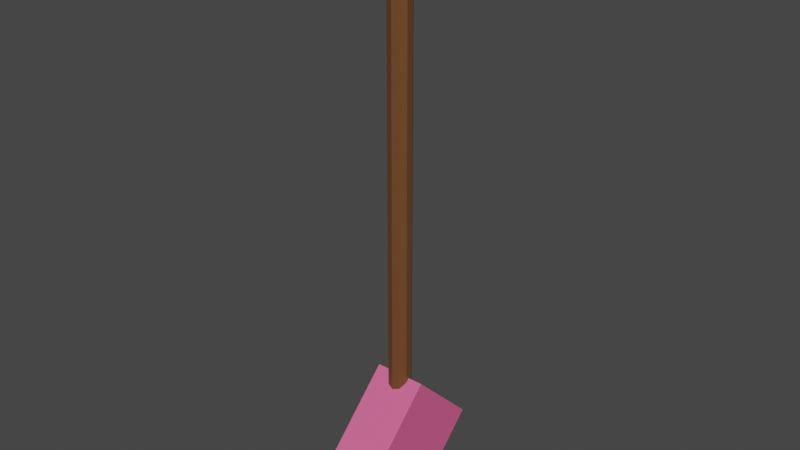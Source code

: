 # Source: tail_kite.blend  (saved by Blender 3.0.42; exported with 4.5.12 LTS)
import bpy
from mathutils import Matrix  # noqa: F401  (used for matrix-valued properties, if any)

bpy.ops.wm.read_factory_settings(use_empty=True)
scene = bpy.context.scene
scene.name = 'Scene'

# ---- collections
col_collection = bpy.data.collections.new('Collection'); scene.collection.children.link(col_collection)

# ---- materials (node trees are filled in below, after node groups)
mat_material_001 = bpy.data.materials.new('Material.001')
mat_material_001.use_transparent_shadow = False
mat_kite = bpy.data.materials.new('kite')
mat_kite.use_transparent_shadow = False

# ---- material node trees
mat_material_001.use_nodes = True; mat_material_001.node_tree.nodes.clear()
_N = mat_material_001.node_tree.nodes; _L = mat_material_001.node_tree.links
n0 = _N.new('ShaderNodeBsdfPrincipled'); n0.name = 'Principled BSDF'; n0.location = (10, 300)
n0.distribution = 'GGX'
n0.subsurface_method = 'RANDOM_WALK_SKIN'
n0.inputs[0].default_value = (0.1473, 0.0585, 0.02006, 1.0)
n0.inputs[3].default_value = 1.45
n0.inputs[27].default_value = (0.0, 0.0, 0.0, 1.0)
n0.inputs[28].default_value = 1.0
n1 = _N.new('ShaderNodeOutputMaterial'); n1.name = 'Material Output'; n1.location = (300, 300)
_L.new(n0.outputs[0], n1.inputs[0])
n1.is_active_output = True
mat_kite.use_nodes = True; mat_kite.node_tree.nodes.clear()
_N = mat_kite.node_tree.nodes; _L = mat_kite.node_tree.links
n0 = _N.new('ShaderNodeBsdfPrincipled'); n0.name = 'Principled BSDF'; n0.location = (10, 300)
n0.distribution = 'GGX'
n0.subsurface_method = 'RANDOM_WALK_SKIN'
n0.inputs[0].default_value = (0.8, 0.1231, 0.29, 1.0)
n0.inputs[3].default_value = 1.45
n0.inputs[27].default_value = (0.0, 0.0, 0.0, 1.0)
n0.inputs[28].default_value = 1.0
n1 = _N.new('ShaderNodeOutputMaterial'); n1.name = 'Material Output'; n1.location = (300, 300)
_L.new(n0.outputs[0], n1.inputs[0])
n1.is_active_output = True

# ---- world
world_world = bpy.data.worlds.new('World'); scene.world = world_world
world_world.use_nodes = True; world_world.node_tree.nodes.clear()
_N = world_world.node_tree.nodes; _L = world_world.node_tree.links
n0 = _N.new('ShaderNodeOutputWorld'); n0.name = 'World Output'; n0.location = (300, 300)
n1 = _N.new('ShaderNodeBackground'); n1.name = 'Background'; n1.location = (10, 300)
n1.inputs[0].default_value = (0.05088, 0.05088, 0.05088, 1.0)
_L.new(n1.outputs[0], n0.inputs[0])
n0.is_active_output = True
world_world.color = (0.05088, 0.05088, 0.05088)
world_world.use_sun_shadow = False
world_world.sun_shadow_jitter_overblur = 0.0

# ---- meshes
me_cylinder = bpy.data.meshes.new('Cylinder')
me_cylinder.from_pydata([(-2.089e-08, 1.0, -2.0), (-2.089e-08, 1.0, 0.0), (0.5878, 0.809, -2.0), (0.5878, 0.809, 0.0), (0.9511, 0.309, -2.0), (0.9511, 0.309, 0.0), (0.9511, -0.309, -2.0), (0.9511, -0.309, 0.0), (0.5878, -0.809, -2.0), (0.5878, -0.809, 0.0), (-1.083e-07, -1.0, -2.0), (-1.083e-07, -1.0, 0.0), (-0.5878, -0.809, -2.0), (-0.5878, -0.809, 0.0), (-0.9511, -0.309, -2.0), (-0.9511, -0.309, 0.0), (-0.9511, 0.309, -2.0), (-0.9511, 0.309, 0.0), (-0.5878, 0.809, -2.0), (-0.5878, 0.809, 0.0)], [], [(0, 1, 3, 2), (2, 3, 5, 4), (4, 5, 7, 6), (6, 7, 9, 8), (8, 9, 11, 10), (10, 11, 13, 12), (12, 13, 15, 14), (14, 15, 17, 16), (3, 1, 19, 17, 15, 13, 11, 9, 7, 5), (16, 17, 19, 18), (18, 19, 1, 0), (0, 2, 4, 6, 8, 10, 12, 14, 16, 18)])
_uv = me_cylinder.uv_layers.new(name='UVMap')
_uv.uv.foreach_set('vector', [1.0, 0.5, 1.0, 1.0, 0.9, 1.0, 0.9, 0.5, 0.9, 0.5, 0.9, 1.0, 0.8, 1.0, 0.8, 0.5, 0.8, 0.5, 0.8, 1.0, 0.7, 1.0, 0.7, 0.5, 0.7, 0.5, 0.7, 1.0, 0.6, 1.0, 0.6, 0.5, 0.6, 0.5, 0.6, 1.0, 0.5, 1.0, 0.5, 0.5, 0.5, 0.5, 0.5, 1.0, 0.4, 1.0, 0.4, 0.5, 0.4, 0.5, 0.4, 1.0, 0.3, 1.0, 0.3, 0.5, 0.3, 0.5, 0.3, 1.0, 0.2, 1.0, 0.2, 0.5, 0.3911, 0.4442, 0.25, 0.49, 0.1089, 0.4442, 0.02175, 0.3242, 0.02175, 0.1758, 0.1089, 0.05584, 0.25, 0.01, 0.3911, 0.05584, 0.4783, 0.1758, 0.4783, 0.3242, 0.2, 0.5, 0.2, 1.0, 0.1, 1.0, 0.1, 0.5, 0.1, 0.5, 0.1, 1.0, -7.451e-08, 1.0, -7.451e-08, 0.5, 0.75, 0.49, 0.8911, 0.4442, 0.9783, 0.3242, 0.9783, 0.1758, 0.8911, 0.05584, 0.75, 0.01, 0.6089, 0.05584, 0.5217, 0.1758, 0.5217, 0.3242, 0.6089, 0.4442])
me_cylinder.materials.append(mat_material_001)
me_cylinder.use_remesh_fix_poles = True
me_cylinder.use_remesh_preserve_attributes = False
me_cylinder.update()
me_cylinder_001 = bpy.data.meshes.new('Cylinder.001')
me_cylinder_001.from_pydata([(7.718, 1.0, -1.0), (7.718, 1.0, 1.0), (8.718, -4.138e-08, -1.0), (8.718, -4.138e-08, 1.0), (7.718, -1.0, -1.0), (7.718, -1.0, 1.0), (6.718, 1.425e-08, -1.0), (6.718, 1.425e-08, 1.0)], [], [(0, 1, 3, 2), (2, 3, 5, 4), (3, 1, 7, 5), (4, 5, 7, 6), (6, 7, 1, 0), (0, 2, 4, 6)])
_uv = me_cylinder_001.uv_layers.new(name='UVMap')
_uv.uv.foreach_set('vector', [1.0, 0.5, 1.0, 1.0, 0.75, 1.0, 0.75, 0.5, 0.75, 0.5, 0.75, 1.0, 0.5, 1.0, 0.5, 0.5, 0.49, 0.25, 0.25, 0.49, 0.01, 0.25, 0.25, 0.01, 0.5, 0.5, 0.5, 1.0, 0.25, 1.0, 0.25, 0.5, 0.25, 0.5, 0.25, 1.0, 0.0, 1.0, 0.0, 0.5, 0.75, 0.49, 0.99, 0.25, 0.75, 0.01, 0.51, 0.25])
me_cylinder_001.materials.append(mat_kite)
me_cylinder_001.use_remesh_fix_poles = True
me_cylinder_001.use_remesh_preserve_attributes = False
me_cylinder_001.update()

# ---- objects
ob_tail = bpy.data.objects.new('Tail', me_cylinder)
ob_tail_1 = bpy.data.objects.new('tail', me_cylinder_001)

# ---- transforms, parenting, visibility, modifiers, constraints
ob_tail.location = (4.47e-09, -2.98e-09, 4.933)
ob_tail.scale = (0.214, 0.214, 4.933)
ob_tail_1.location = (4.47e-09, -2.98e-09, 4.933)
ob_tail_1.rotation_euler = (-0.0, 1.571, 0.0)
ob_tail_1.scale = (1.279, 1.279, 0.4905)

# ---- collection membership
col_collection.objects.link(ob_tail)
col_collection.objects.link(ob_tail_1)

# ---- scene / render settings (as saved in the file)
scene.frame_start = 1; scene.frame_end = 250; scene.frame_set(1)
scene.render.engine = 'BLENDER_EEVEE_NEXT'
scene.cycles.sampling_pattern = 'TABULATED_SOBOL'
scene.cycles.use_light_tree = False
scene.view_settings.view_transform = 'Filmic'
bpy.context.view_layer.update()

# ---- added for rendering (the .blend has no active camera and no usable light): camera, sun
cam_auto = bpy.data.cameras.new('AutoCamera')
cam_auto.lens = 50.0
cam_auto.sensor_width = 36.0
cam_auto.clip_end = 1000.0
ob_auto_camera = bpy.data.objects.new('AutoCamera', cam_auto)
scene.collection.objects.link(ob_auto_camera)
ob_auto_camera.location = (10.6235, -12.7482, 7.85652)
ob_auto_camera.rotation_euler = (1.09748, -7.21219e-08, 0.694738)
scene.camera = ob_auto_camera
light_auto_sun = bpy.data.lights.new('AutoSun', 'SUN')
light_auto_sun.energy = 3.0
light_auto_sun.angle = 0.0523599
ob_auto_sun = bpy.data.objects.new('AutoSun', light_auto_sun)
scene.collection.objects.link(ob_auto_sun)
ob_auto_sun.rotation_euler = (0.872665, 0.174533, 0.523599)
bpy.context.view_layer.update()
